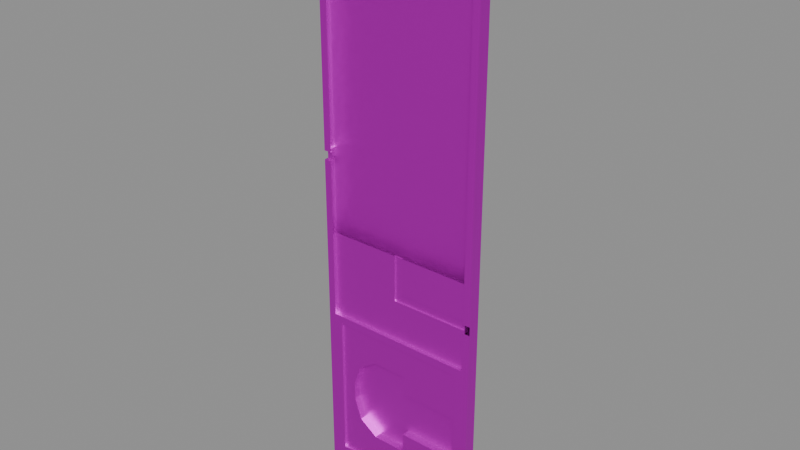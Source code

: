 # Source: RightDoor05.blend  (saved by Blender 5.0.118; exported with 4.5.12 LTS)
import bpy
from mathutils import Matrix  # noqa: F401  (used for matrix-valued properties, if any)

bpy.ops.wm.read_factory_settings(use_empty=True)
scene = bpy.context.scene
scene.name = 'Scene'

# ---- collections
col_collection = bpy.data.collections.new('Collection'); scene.collection.children.link(col_collection)

# ---- images (referenced by path relative to the original .blend; pixels are not part of the script)
import os
ASSET_DIR = os.environ.get("B2B_ASSET_DIR", "")  # directory of the original .blend (textures are referenced by path, not embedded)
HERE = os.path.dirname(os.path.abspath(__file__))  # packed textures are extracted next to this script under _unpacked/

def load_image(name, relpath, width, height, colorspace="sRGB"):
    """Load a texture the original file referenced (path relative to the .blend, or extracted next to this script)."""
    p = next((c for c in (os.path.join(HERE, relpath), os.path.join(ASSET_DIR, relpath)) if relpath and os.path.exists(c)), "")
    if p:
        img = bpy.data.images.load(p, check_existing=True)
        img.name = name
    else:  # same state as the original file: an image datablock whose file is absent (Cycles renders it pink)
        img = bpy.data.images.new(name, width, height)
        img.source = "FILE"
        img.filepath = "//" + (relpath or name)
    img.colorspace_settings.name = colorspace
    return img
img_slidinddoors_texture_png = load_image('SlidindDoors_Texture.png', 'SlidindDoors_Texture.png', 1024, 1024, 'sRGB')

# ---- materials (node trees are filled in below, after node groups)
mat_metallic = bpy.data.materials.new('Metallic')
mat_metallic.use_backface_culling_lightprobe_volume = False

# ---- material node trees
mat_metallic.use_nodes = True; mat_metallic.node_tree.nodes.clear()
_N = mat_metallic.node_tree.nodes; _L = mat_metallic.node_tree.links
n0 = _N.new('ShaderNodeBsdfPrincipled'); n0.name = 'Principled BSDF'; n0.location = (10, 300)
n0.distribution = 'GGX'
n0.subsurface_method = 'RANDOM_WALK_SKIN'
n0.inputs[1].default_value = 1.0
n0.inputs[3].default_value = 1.45
n0.inputs[27].default_value = (0.0, 0.0, 0.0, 1.0)
n0.inputs[28].default_value = 1.0
n1 = _N.new('ShaderNodeOutputMaterial'); n1.name = 'Material Output'; n1.location = (300, 300)
n2 = _N.new('ShaderNodeTexImage'); n2.name = 'Image Texture'; n2.location = (-310, 269)
n2.image = img_slidinddoors_texture_png
_L.new(n0.outputs[0], n1.inputs[0])
_L.new(n2.outputs[0], n0.inputs[0])
n1.is_active_output = True

# ---- meshes
me_cube_041 = bpy.data.meshes.new('Cube.041')
me_cube_041.from_pydata([(-0.1603, -0.4908, 0.8477), (-0.1603, -0.4908, -1.016), (-0.1603, 0.5092, 0.8477), (-0.1603, 0.5092, -1.016), (0.1625, 0.5092, 0.8477), (0.1625, -0.4908, -1.016), (0.1625, 0.5092, -1.016), (0.1625, -0.4908, 0.8477), (-0.146, -0.4908, 0.8254), (-0.146, -0.4908, -0.9934), (0.1481, -0.4908, -0.9934), (0.1481, -0.4908, 0.8254), (-0.1303, -0.4908, 0.3242), (-0.146, -0.1845, -0.9934), (0.1481, -0.1845, -0.9934), (-0.00635, -0.4908, 0.799), (-0.1603, -0.4908, -0.819), (-0.1603, 0.5092, -0.819), (0.1625, 0.5092, -0.819), (0.1625, -0.4908, -0.819), (-0.146, -0.4908, -0.8189), (0.1481, -0.4908, -0.8189), (-0.146, -0.1845, -0.8189), (0.1481, -0.1845, -0.8189), (-0.1603, 0.5092, 0.01804), (0.1625, 0.5092, 0.01804), (0.1625, -0.4908, 0.01804), (0.1481, -0.4909, 0.01804), (0.1481, -0.1845, 0.01808), (-0.1603, -0.4908, 0.01804), (-0.146, -0.4909, 0.01804), (-0.146, -0.1845, 0.01808), (-0.1603, 0.5092, 0.1688), (0.1625, 0.5092, 0.1688), (0.1625, -0.4908, 0.1688), (0.1481, -0.4909, 0.1688), (0.1481, -0.1845, 0.1688), (-0.1603, -0.4908, 0.1688), (-0.146, -0.4909, 0.1688), (-0.146, -0.1845, 0.1688), (-0.1603, -0.4908, 0.141), (-0.146, -0.4909, 0.141), (-0.146, -0.1845, 0.141), (-0.1603, 0.5092, 0.141), (0.1625, 0.5092, 0.141), (0.1625, -0.4908, 0.141), (0.1481, -0.4909, 0.141), (0.1481, -0.1845, 0.141), (-0.007235, 0.5092, 0.8477), (-0.007235, -0.4908, -1.016), (-0.007236, -0.4908, -0.9934), (-0.007236, -0.1845, -0.9934), (-0.007236, -0.1845, -0.8189), (-0.007236, -0.1845, 0.01808), (-0.007236, -0.1845, 0.1688), (-0.007236, -0.1845, 0.141), (-0.007235, 0.5092, -1.016), (-0.007235, -0.4908, 0.8477), (-0.007236, -0.4908, 0.8254), (0.1325, -0.4908, 0.3242), (-0.007235, 0.5092, -0.819), (-0.007235, 0.5092, 0.01804), (-0.007235, 0.5092, 0.1688), (-0.007235, 0.5092, 0.141), (0.00952, 0.5092, -1.016), (0.00952, -0.4908, 0.8477), (0.009519, -0.4908, 0.8254), (0.008627, -0.4908, 0.799), (0.00952, 0.5092, -0.819), (0.00952, 0.5092, 0.01804), (0.00952, 0.5092, 0.1688), (0.00952, 0.5092, 0.141), (0.00952, 0.5092, 0.8477), (0.00952, -0.4908, -1.016), (0.00952, -0.4908, -0.9934), (0.00952, -0.1845, -0.9934), (0.00952, -0.1845, -0.8189), (0.00952, -0.1845, 0.01808), (0.00952, -0.1845, 0.1688), (0.00952, -0.1845, 0.141), (-0.1503, -0.4909, 0.1688), (-0.1503, -0.06596, 0.1688), (-0.1503, -0.4909, 0.141), (-0.1503, -0.06596, 0.141), (-0.007236, -0.06596, 0.01808), (-0.007236, -0.06596, 0.1688), (-0.007236, -0.06596, 0.141), (0.00952, -0.06596, 0.01808), (0.00952, -0.06596, 0.1688), (0.00952, -0.06596, 0.141), (-0.1603, -0.4908, -0.2188), (0.1625, 0.5092, -0.2188), (0.1625, -0.4908, -0.2188), (-0.146, -0.4909, -0.2188), (0.1481, -0.4909, -0.2188), (-0.1603, 0.5092, -0.2188), (-0.007235, 0.5092, -0.2188), (0.00952, 0.5092, -0.2188), (-0.1603, -0.4908, -0.2466), (-0.146, -0.4909, -0.2466), (0.1625, 0.5092, -0.2466), (0.1625, -0.4908, -0.2466), (0.1481, -0.4909, -0.2466), (-0.1603, 0.5092, -0.2466), (-0.007235, 0.5092, -0.2466), (0.00952, 0.5092, -0.2466), (0.1587, -0.3043, -0.2188), (0.1481, -0.3044, -0.2188), (0.1587, -0.3043, -0.2466), (0.1481, -0.3044, -0.2466), (0.1587, 0.5092, -0.2188), (0.1587, 0.5092, -0.2466), (-0.1603, 0.5092, 0.2978), (0.1625, 0.5092, 0.2978), (0.1625, -0.4908, 0.2978), (0.1481, -0.4908, 0.2978), (0.1481, -0.1845, 0.2978), (-0.1603, -0.4908, 0.2978), (-0.146, -0.4908, 0.2978), (-0.146, -0.1845, 0.2978), (-0.007236, -0.1845, 0.2978), (-0.007235, 0.5092, 0.2978), (0.00952, 0.5092, 0.2978), (0.00952, -0.1845, 0.2978), (0.1325, -0.4908, 0.799), (-0.1303, -0.4908, 0.799), (-0.007236, -0.4908, 0.2978), (0.00952, -0.4908, 0.2978), (-0.00635, -0.4908, 0.3242), (0.008627, -0.4908, 0.3242), (-0.1303, -0.3074, 0.3242), (-0.00635, -0.3074, 0.799), (0.1325, -0.3074, 0.3242), (0.008627, -0.3074, 0.799), (0.1325, -0.3074, 0.799), (-0.1303, -0.3074, 0.799), (-0.00635, -0.3074, 0.3242), (0.008627, -0.3074, 0.3242), (-0.1303, -0.3074, 0.4868), (0.1325, -0.3074, 0.4868), (0.1325, -0.3074, 0.6364), (-0.1303, -0.3074, 0.6364), (-0.1303, -0.3073, 0.3242), (0.05558, -0.3073, 0.799), (0.1325, -0.3073, 0.3242), (0.0923, -0.3073, 0.799), (0.1325, -0.3073, 0.799), (-0.1303, -0.3073, 0.799), (0.05558, -0.3073, 0.3242), (0.0923, -0.3073, 0.3242), (-0.1303, -0.3073, 0.4868), (0.1067, 0.3256, 0.5915), (0.1325, -0.3073, 0.5317), (0.1067, -0.3073, 0.5915), (0.1325, -0.3073, 0.5915), (-0.1303, -0.3073, 0.6364), (-0.1303, 0.3256, 0.4868), (0.1067, -0.3073, 0.5317), (-0.01256, -0.3073, 0.3242), (-0.01256, -0.3073, 0.4868), (-0.01256, -0.3073, 0.799), (-0.01256, -0.3073, 0.6364), (0.1325, -0.3073, 0.7021), (0.0923, -0.3073, 0.6599), (-0.1303, -0.3073, 0.4211), (0.05558, -0.3073, 0.4211), (0.05558, -0.3073, 0.7021), (0.0923, -0.3073, 0.4633), (0.1325, -0.3073, 0.4211), (-0.1303, -0.3073, 0.7021), (-0.01256, -0.3073, 0.4211), (-0.01256, -0.3073, 0.7021), (-0.1303, 0.3256, 0.6364), (0.1067, 0.3256, 0.5317), (-0.01256, 0.3256, 0.4868), (-0.01256, 0.3256, 0.6364), (0.0923, 0.3256, 0.6599), (0.05558, 0.3256, 0.4211), (0.05558, 0.3256, 0.7021), (0.0923, 0.3256, 0.4633), (-0.01256, 0.3256, 0.4211), (-0.01256, 0.3256, 0.7021)], [], [(16, 17, 3, 1), (56, 49, 1, 3), (19, 5, 6, 18), (72, 65, 7, 4), (68, 18, 6, 64), (65, 66, 11, 7), (117, 118, 8, 0), (19, 21, 10, 5), (49, 50, 9, 1), (50, 51, 13, 9), (129, 137, 136, 128), (126, 128, 12, 118), (21, 23, 14, 10), (76, 75, 14, 23), (9, 13, 22, 20), (101, 102, 21, 19), (1, 9, 20, 16), (105, 100, 18, 68), (101, 19, 18, 100), (98, 103, 17, 16), (40, 43, 24, 29), (45, 26, 25, 44), (71, 44, 25, 69), (45, 46, 27, 26), (46, 47, 28, 27), (79, 77, 28, 47), (90, 93, 30, 29), (123, 78, 36, 116), (115, 116, 36, 35), (114, 115, 35, 34), (122, 113, 33, 70), (114, 34, 33, 113), (117, 112, 32, 37), (29, 30, 41, 40), (30, 31, 42, 41), (78, 79, 47, 36), (35, 36, 47, 46), (34, 35, 46, 45), (70, 33, 44, 71), (34, 45, 44, 33), (121, 48, 72, 122), (120, 54, 78, 123), (61, 63, 71, 69), (96, 61, 69, 97), (76, 52, 51, 75), (67, 133, 134, 124), (74, 75, 51, 50), (73, 74, 50, 49), (57, 58, 66, 65), (56, 60, 68, 64), (72, 48, 57, 65), (56, 64, 73, 49), (2, 0, 57, 48), (17, 60, 56, 3), (0, 8, 58, 57), (11, 124, 59, 115), (22, 13, 51, 52), (103, 104, 60, 17), (43, 63, 61, 24), (42, 31, 53, 55), (119, 39, 54, 120), (112, 121, 62, 32), (32, 62, 63, 43), (6, 5, 73, 64), (5, 10, 74, 73), (10, 14, 75, 74), (63, 62, 70, 71), (55, 86, 83, 42), (54, 85, 88, 78), (78, 88, 89, 79), (77, 87, 84, 53), (38, 80, 81, 39), (79, 89, 87, 77), (39, 81, 85, 54), (42, 83, 82, 41), (53, 84, 86, 55), (81, 80, 82, 83), (81, 83, 86, 85), (85, 86, 89, 88), (84, 87, 89, 86), (43, 40, 37, 32), (24, 61, 96, 95), (104, 96, 97, 105), (98, 99, 93, 90), (29, 24, 95, 90), (26, 92, 91, 25), (69, 25, 91, 97), (26, 27, 94, 92), (16, 20, 99, 98), (60, 104, 105, 68), (95, 96, 104, 103), (90, 95, 103, 98), (101, 108, 109, 102), (94, 107, 106, 92), (107, 109, 108, 106), (91, 92, 106, 110), (100, 111, 108, 101), (106, 108, 111, 110), (2, 48, 121, 112), (127, 129, 128, 126), (125, 135, 131, 15), (62, 121, 122, 70), (0, 2, 112, 117), (7, 114, 113, 4), (72, 4, 113, 122), (7, 11, 115, 114), (8, 125, 15, 58), (38, 39, 119, 118), (37, 38, 118, 117), (118, 12, 125, 8), (115, 59, 129, 127), (66, 67, 124, 11), (123, 127, 126, 120), (116, 115, 127, 123), (120, 126, 118, 119), (58, 15, 67, 66), (128, 136, 130, 12), (59, 132, 137, 129), (15, 131, 133, 67), (12, 130, 135, 125), (124, 134, 132, 59), (134, 140, 139, 132), (130, 138, 141, 135), (163, 153, 154, 162), (170, 159, 150, 164), (171, 181, 178, 166), (168, 152, 157, 167), (162, 154, 152, 168), (159, 174, 156, 150), (164, 150, 155, 169), (166, 178, 176, 163), (152, 154, 153, 157), (169, 155, 161, 171), (147, 169, 171, 160), (148, 165, 170, 158), (149, 167, 165, 148), (142, 164, 169, 147), (160, 171, 166, 143), (146, 162, 168, 144), (144, 168, 167, 149), (143, 166, 163, 145), (158, 170, 164, 142), (145, 163, 162, 146), (150, 156, 172, 155), (153, 151, 173, 157), (165, 177, 180, 170), (163, 176, 151, 153), (157, 173, 179, 167), (155, 172, 175, 161), (167, 179, 177, 165), (161, 175, 181, 171), (170, 180, 174, 159), (175, 172, 156, 174, 180, 177, 179, 173, 151, 176, 178, 181), (97, 110, 111, 105)])
me_cube_041.polygons.foreach_set('material_index', [1, 1, 1, 1, 1, 1, 1, 1, 1, 1, 1, 1, 1, 1, 1, 1, 1, 1, 1, 1, 1, 1, 1, 1, 1, 1, 1, 1, 1, 1, 1, 1, 1, 1, 1, 1, 1, 1, 1, 1, 1, 1, 1, 1, 1, 1, 1, 1, 1, 1, 1, 1, 1, 1, 1, 1, 1, 1, 1, 1, 1, 1, 1, 1, 1, 1, 1, 1, 1, 1, 1, 1, 1, 1, 1, 1, 1, 1, 1, 1, 1, 1, 1, 1, 1, 1, 1, 1, 1, 1, 1, 1, 1, 1, 1, 1, 1, 1, 1, 1, 1, 1, 1, 1, 1, 1, 1, 1, 1, 1, 1, 1, 1, 1, 1, 1, 1, 1, 1, 1, 1, 1, 1, 1, 1, 1, 1, 1, 1, 1, 1, 1, 1, 1, 1, 1, 1, 1, 1, 1, 1, 1, 1, 1, 1, 1, 1, 1, 1, 1, 1, 1, 1, 1])
_uv = me_cube_041.uv_layers.new(name='UVMap')
_uv.uv.foreach_set('vector', [0.407, 0.9283, 0.4211, 0.9283, 0.4211, 0.9993, 0.407, 0.9993, 0.4074, 0.4219, 0.4207, 0.4219, 0.4207, 0.3351, 0.4074, 0.3351, 0.407, 0.9283, 0.407, 0.9993, 0.4211, 0.9993, 0.4211, 0.9283, 0.4074, 0.4314, 0.4207, 0.4314, 0.4207, 0.5182, 0.4074, 0.5182, 0.3136, 0.9281, 0.4052, 0.9281, 0.4052, 0.999, 0.3136, 0.999, 0.3136, 0.3275, 0.3136, 0.3355, 0.3966, 0.3355, 0.4052, 0.3275, 0.2119, 0.5256, 0.2205, 0.5256, 0.2205, 0.3355, 0.2119, 0.3275, 0.4052, 0.9281, 0.3966, 0.928, 0.3966, 0.9909, 0.4052, 0.999, 0.3036, 0.999, 0.3036, 0.9909, 0.2205, 0.9909, 0.2119, 0.999, 0.3036, 0.9909, 0.3038, 0.987, 0.224, 0.987, 0.2205, 0.9909, 0.3131, 0.5161, 0.3128, 0.5119, 0.3043, 0.5119, 0.3041, 0.5161, 0.3027, 0.5256, 0.3041, 0.5161, 0.2299, 0.5161, 0.2205, 0.5256, 0.3966, 0.928, 0.3931, 0.928, 0.3931, 0.987, 0.3966, 0.9909, 0.3134, 0.928, 0.3134, 0.987, 0.3931, 0.987, 0.3931, 0.928, 0.2205, 0.9909, 0.224, 0.987, 0.224, 0.928, 0.2205, 0.928, 0.4052, 0.7226, 0.3966, 0.7226, 0.3966, 0.928, 0.4052, 0.9281, 0.2119, 0.999, 0.2205, 0.9909, 0.2205, 0.928, 0.2119, 0.9281, 0.3136, 0.7218, 0.4052, 0.7218, 0.4052, 0.9281, 0.3136, 0.9281, 0.407, 0.7226, 0.407, 0.9283, 0.4211, 0.9283, 0.4211, 0.7226, 0.407, 0.722, 0.4211, 0.722, 0.4211, 0.9283, 0.407, 0.9283, 0.407, 0.5823, 0.4211, 0.5823, 0.4211, 0.6266, 0.407, 0.6266, 0.407, 0.5823, 0.407, 0.6266, 0.4211, 0.6266, 0.4211, 0.5823, 0.3145, 0.583, 0.4052, 0.5821, 0.4052, 0.6264, 0.3145, 0.6264, 0.4052, 0.5821, 0.3966, 0.5821, 0.3966, 0.6264, 0.4052, 0.6264, 0.3966, 0.5821, 0.3927, 0.5827, 0.3927, 0.6264, 0.3966, 0.6264, 0.3142, 0.5827, 0.3142, 0.6264, 0.3927, 0.6264, 0.3927, 0.5827, 0.2119, 0.7118, 0.2205, 0.7118, 0.2205, 0.6264, 0.2119, 0.6264, 0.3142, 0.5278, 0.3142, 0.5715, 0.3927, 0.5715, 0.3927, 0.5278, 0.3966, 0.5256, 0.3927, 0.5278, 0.3927, 0.5715, 0.3966, 0.5721, 0.4052, 0.5256, 0.3966, 0.5256, 0.3966, 0.5721, 0.4052, 0.5721, 0.3145, 0.5256, 0.4052, 0.5256, 0.4052, 0.5721, 0.3145, 0.5714, 0.407, 0.5258, 0.407, 0.5723, 0.4211, 0.5723, 0.4211, 0.5258, 0.407, 0.5258, 0.4211, 0.5258, 0.4211, 0.5723, 0.407, 0.5723, 0.2119, 0.6264, 0.2205, 0.6264, 0.2205, 0.583, 0.2119, 0.583, 0.2205, 0.6264, 0.2243, 0.6264, 0.2243, 0.583, 0.2205, 0.583, 0.3142, 0.5715, 0.3142, 0.5827, 0.3927, 0.5827, 0.3927, 0.5715, 0.3966, 0.5721, 0.3927, 0.5715, 0.3927, 0.5827, 0.3966, 0.5821, 0.4052, 0.5721, 0.3966, 0.5721, 0.3966, 0.5821, 0.4052, 0.5821, 0.3145, 0.5714, 0.4052, 0.5721, 0.4052, 0.5821, 0.3145, 0.583, 0.407, 0.5723, 0.407, 0.5823, 0.4211, 0.5823, 0.4211, 0.5723, 0.3027, 0.5256, 0.3036, 0.3275, 0.3136, 0.3275, 0.3145, 0.5256, 0.3028, 0.5278, 0.3028, 0.5715, 0.3142, 0.5715, 0.3142, 0.5278, 0.3027, 0.6264, 0.3027, 0.583, 0.3145, 0.583, 0.3145, 0.6264, 0.3036, 0.7118, 0.3027, 0.6264, 0.3145, 0.6264, 0.3136, 0.7118, 0.3134, 0.928, 0.3038, 0.928, 0.3038, 0.987, 0.3134, 0.987, 0.3131, 0.345, 0.3128, 0.3492, 0.3834, 0.3492, 0.3872, 0.345, 0.3136, 0.9909, 0.3134, 0.987, 0.3038, 0.987, 0.3036, 0.9909, 0.3136, 0.999, 0.3136, 0.9909, 0.3036, 0.9909, 0.3036, 0.999, 0.3036, 0.3275, 0.3036, 0.3355, 0.3136, 0.3355, 0.3136, 0.3275, 0.3036, 0.999, 0.3036, 0.9281, 0.3136, 0.9281, 0.3136, 0.999, 0.4074, 0.4314, 0.4074, 0.4219, 0.4207, 0.4219, 0.4207, 0.4314, 0.4074, 0.4219, 0.4074, 0.4314, 0.4207, 0.4314, 0.4207, 0.4219, 0.4074, 0.3351, 0.4207, 0.3351, 0.4207, 0.4219, 0.4074, 0.4219, 0.2119, 0.9281, 0.3036, 0.9281, 0.3036, 0.999, 0.2119, 0.999, 0.2119, 0.3275, 0.2205, 0.3355, 0.3036, 0.3355, 0.3036, 0.3275, 0.3966, 0.3355, 0.3872, 0.345, 0.3872, 0.5161, 0.3966, 0.5256, 0.224, 0.928, 0.224, 0.987, 0.3038, 0.987, 0.3038, 0.928, 0.2119, 0.7218, 0.3036, 0.7218, 0.3036, 0.9281, 0.2119, 0.9281, 0.2119, 0.583, 0.3027, 0.583, 0.3027, 0.6264, 0.2119, 0.6264, 0.2243, 0.583, 0.2243, 0.6264, 0.3028, 0.6264, 0.3028, 0.5827, 0.2243, 0.5278, 0.2243, 0.5714, 0.3028, 0.5715, 0.3028, 0.5278, 0.2119, 0.5256, 0.3027, 0.5256, 0.3027, 0.5714, 0.2119, 0.5714, 0.2119, 0.5714, 0.3027, 0.5714, 0.3027, 0.583, 0.2119, 0.583, 0.4074, 0.5182, 0.4207, 0.5182, 0.4207, 0.4314, 0.4074, 0.4314, 0.4052, 0.999, 0.3966, 0.9909, 0.3136, 0.9909, 0.3136, 0.999, 0.3966, 0.9909, 0.3931, 0.987, 0.3134, 0.987, 0.3136, 0.9909, 0.3027, 0.583, 0.3027, 0.5714, 0.3145, 0.5714, 0.3145, 0.583, 0.3028, 0.5827, 0.3042, 0.5814, 0.2275, 0.5814, 0.2243, 0.583, 0.3028, 0.5715, 0.3042, 0.5729, 0.313, 0.5729, 0.3142, 0.5715, 0.3142, 0.5715, 0.313, 0.5729, 0.313, 0.5814, 0.3142, 0.5827, 0.3142, 0.6264, 0.313, 0.6242, 0.3042, 0.6242, 0.3028, 0.6264, 0.2205, 0.5714, 0.221, 0.5727, 0.2275, 0.5729, 0.2243, 0.5714, 0.3142, 0.5827, 0.313, 0.5814, 0.313, 0.6242, 0.3142, 0.6264, 0.2243, 0.5714, 0.2275, 0.5729, 0.3042, 0.5729, 0.3028, 0.5715, 0.2243, 0.583, 0.2275, 0.5814, 0.221, 0.5816, 0.2205, 0.583, 0.3028, 0.6264, 0.3042, 0.6242, 0.3042, 0.5814, 0.3028, 0.5827, 0.2275, 0.5729, 0.221, 0.5727, 0.221, 0.5816, 0.2275, 0.5814, 0.2275, 0.5729, 0.2275, 0.5814, 0.3042, 0.5814, 0.3042, 0.5729, 0.3042, 0.5729, 0.3042, 0.5814, 0.313, 0.5814, 0.313, 0.5729, 0.3042, 0.6242, 0.313, 0.6242, 0.313, 0.5814, 0.3042, 0.5814, 0.4211, 0.5823, 0.407, 0.5823, 0.407, 0.5723, 0.4211, 0.5723, 0.2119, 0.6264, 0.3027, 0.6264, 0.3036, 0.7118, 0.2119, 0.7118, 0.3036, 0.7218, 0.3036, 0.7118, 0.3136, 0.7118, 0.3136, 0.7218, 0.2119, 0.7218, 0.2205, 0.7218, 0.2205, 0.7118, 0.2119, 0.7118, 0.407, 0.6266, 0.4211, 0.6266, 0.4211, 0.712, 0.407, 0.712, 0.407, 0.6266, 0.407, 0.7109, 0.4211, 0.7109, 0.4211, 0.6266, 0.3145, 0.6264, 0.4052, 0.6264, 0.4052, 0.7118, 0.3136, 0.7118, 0.4052, 0.6264, 0.3966, 0.6264, 0.3966, 0.7109, 0.4052, 0.7109, 0.2119, 0.9281, 0.2205, 0.928, 0.2205, 0.7218, 0.2119, 0.7218, 0.3036, 0.9281, 0.3036, 0.7218, 0.3136, 0.7218, 0.3136, 0.9281, 0.2119, 0.7118, 0.3036, 0.7118, 0.3036, 0.7218, 0.2119, 0.7218, 0.407, 0.712, 0.4211, 0.712, 0.4211, 0.722, 0.407, 0.722, 0.4052, 0.7226, 0.4029, 0.7226, 0.3966, 0.7226, 0.3966, 0.7226, 0.3966, 0.7109, 0.3966, 0.7109, 0.4029, 0.7109, 0.4052, 0.7109, 0.3966, 0.7109, 0.3966, 0.7226, 0.4029, 0.7226, 0.4029, 0.7109, 0.4211, 0.7109, 0.407, 0.7109, 0.4097, 0.7109, 0.4211, 0.7109, 0.4211, 0.7226, 0.4211, 0.7226, 0.4097, 0.7226, 0.407, 0.7226, 0.4097, 0.7109, 0.4097, 0.7226, 0.4211, 0.7226, 0.4211, 0.7109, 0.2119, 0.3275, 0.3036, 0.3275, 0.3027, 0.5256, 0.2119, 0.5256, 0.3145, 0.5256, 0.3131, 0.5161, 0.3041, 0.5161, 0.3027, 0.5256, 0.2299, 0.345, 0.2338, 0.3492, 0.3043, 0.3492, 0.3041, 0.345, 0.3027, 0.5714, 0.3027, 0.5256, 0.3145, 0.5256, 0.3145, 0.5714, 0.407, 0.3276, 0.4211, 0.3276, 0.4211, 0.5258, 0.407, 0.5258, 0.407, 0.3276, 0.407, 0.5258, 0.4211, 0.5258, 0.4211, 0.3276, 0.3136, 0.3275, 0.4052, 0.3275, 0.4052, 0.5256, 0.3145, 0.5256, 0.4052, 0.3275, 0.3966, 0.3355, 0.3966, 0.5256, 0.4052, 0.5256, 0.2205, 0.3355, 0.2299, 0.345, 0.3041, 0.345, 0.3036, 0.3355, 0.2205, 0.5714, 0.2243, 0.5714, 0.2243, 0.5278, 0.2205, 0.5256, 0.2119, 0.5714, 0.2205, 0.5714, 0.2205, 0.5256, 0.2119, 0.5256, 0.2205, 0.5256, 0.2299, 0.5161, 0.2299, 0.345, 0.2205, 0.3355, 0.3966, 0.5256, 0.3872, 0.5161, 0.3131, 0.5161, 0.3145, 0.5256, 0.3136, 0.3355, 0.3131, 0.345, 0.3872, 0.345, 0.3966, 0.3355, 0.3142, 0.5278, 0.3145, 0.5256, 0.3027, 0.5256, 0.3028, 0.5278, 0.3927, 0.5278, 0.3966, 0.5256, 0.3145, 0.5256, 0.3142, 0.5278, 0.3028, 0.5278, 0.3027, 0.5256, 0.2205, 0.5256, 0.2243, 0.5278, 0.3036, 0.3355, 0.3041, 0.345, 0.3131, 0.345, 0.3136, 0.3355, 0.3041, 0.5161, 0.3043, 0.5119, 0.2338, 0.5119, 0.2299, 0.5161, 0.3872, 0.5161, 0.3834, 0.5119, 0.3128, 0.5119, 0.3131, 0.5161, 0.3041, 0.345, 0.3043, 0.3492, 0.3128, 0.3492, 0.3131, 0.345, 0.2299, 0.5161, 0.2338, 0.5119, 0.2338, 0.3492, 0.2299, 0.345, 0.3872, 0.345, 0.3834, 0.3492, 0.3834, 0.5119, 0.3872, 0.5161, 0.3834, 0.3492, 0.3872, 0.4036, 0.3872, 0.4575, 0.3834, 0.5119, 0.2338, 0.5119, 0.2299, 0.4575, 0.2299, 0.4036, 0.2338, 0.3492, 0.3605, 0.3969, 0.3687, 0.4203, 0.3834, 0.4203, 0.3834, 0.3824, 0.3008, 0.4787, 0.3008, 0.4562, 0.2338, 0.4562, 0.2338, 0.4787, 0.3008, 0.3824, 0.3079, 0.3881, 0.335, 0.3881, 0.3396, 0.3824, 0.3834, 0.4787, 0.3834, 0.4408, 0.3687, 0.4408, 0.3605, 0.4642, 0.3834, 0.3824, 0.3834, 0.4203, 0.3834, 0.4408, 0.3834, 0.4787, 0.3008, 0.4562, 0.3079, 0.4503, 0.2417, 0.4503, 0.2338, 0.4562, 0.2338, 0.4787, 0.2338, 0.4562, 0.2338, 0.4049, 0.2338, 0.3824, 0.3396, 0.3824, 0.335, 0.3881, 0.3535, 0.4009, 0.3605, 0.3969, 0.3834, 0.4408, 0.3834, 0.4203, 0.3687, 0.4203, 0.3687, 0.4408, 0.2338, 0.3824, 0.2338, 0.4049, 0.3008, 0.4049, 0.3008, 0.3824, 0.2338, 0.3492, 0.2338, 0.3824, 0.3008, 0.3824, 0.3008, 0.3492, 0.3396, 0.5119, 0.3396, 0.4787, 0.3008, 0.4787, 0.3008, 0.5119, 0.3605, 0.5119, 0.3605, 0.4642, 0.3396, 0.4787, 0.3396, 0.5119, 0.2338, 0.5119, 0.2338, 0.4787, 0.2338, 0.3824, 0.2338, 0.3492, 0.3008, 0.3492, 0.3008, 0.3824, 0.3396, 0.3824, 0.3396, 0.3492, 0.3834, 0.3492, 0.3834, 0.3824, 0.3834, 0.4787, 0.3834, 0.5119, 0.3834, 0.5119, 0.3834, 0.4787, 0.3605, 0.4642, 0.3605, 0.5119, 0.3396, 0.3492, 0.3396, 0.3824, 0.3605, 0.3969, 0.3605, 0.3492, 0.3008, 0.5119, 0.3008, 0.4787, 0.2338, 0.4787, 0.2338, 0.5119, 0.3605, 0.3492, 0.3605, 0.3969, 0.3834, 0.3824, 0.3834, 0.3492, 0.2338, 0.4562, 0.2417, 0.4503, 0.2417, 0.4108, 0.2338, 0.4049, 0.3687, 0.4203, 0.3607, 0.4215, 0.3607, 0.4396, 0.3687, 0.4408, 0.3396, 0.4787, 0.335, 0.473, 0.3079, 0.473, 0.3008, 0.4787, 0.3605, 0.3969, 0.3535, 0.4009, 0.3607, 0.4215, 0.3687, 0.4203, 0.3687, 0.4408, 0.3607, 0.4396, 0.3535, 0.4603, 0.3605, 0.4642, 0.2338, 0.4049, 0.2417, 0.4108, 0.3079, 0.4108, 0.3008, 0.4049, 0.3605, 0.4642, 0.3535, 0.4603, 0.335, 0.473, 0.3396, 0.4787, 0.3008, 0.4049, 0.3079, 0.4108, 0.3079, 0.3881, 0.3008, 0.3824, 0.3008, 0.4787, 0.3079, 0.473, 0.3079, 0.4503, 0.3008, 0.4562, 0.3079, 0.4108, 0.2417, 0.4108, 0.2417, 0.4503, 0.3079, 0.4503, 0.3079, 0.473, 0.335, 0.473, 0.3535, 0.4603, 0.3607, 0.4396, 0.3607, 0.4215, 0.3535, 0.4009, 0.335, 0.3881, 0.3079, 0.3881, 0.3136, 0.7118, 0.4029, 0.7118, 0.4029, 0.7218, 0.3136, 0.7218])
me_cube_041.materials.append(None)
me_cube_041.materials.append(mat_metallic)
me_cube_041.update()

# ---- objects
ob_rightdoortwo = bpy.data.objects.new('RightDoorTwo', me_cube_041)

# ---- transforms, parenting, visibility, modifiers, constraints
ob_rightdoortwo.location = (0.1741, 0.245, 0.3504)
ob_rightdoortwo.rotation_euler = (-0.0, 3.142, -0.0)
ob_rightdoortwo.scale = (0.3585, 0.008436, 0.2158)

# ---- collection membership
col_collection.objects.link(ob_rightdoortwo)

# ---- scene / render settings (as saved in the file)
scene.frame_start = 1; scene.frame_end = 250; scene.frame_set(1)
scene.render.engine = 'BLENDER_EEVEE_NEXT'
scene.render.bake_bias = 0.0
scene.render.bake_samples = 0
scene.cycles.sampling_pattern = 'TABULATED_SOBOL'
scene.eevee.use_volume_custom_range = False
bpy.context.view_layer.update()

# ---- added for rendering (the .blend has no active camera and no usable light): camera, sun + grey world if the file has none
cam_auto = bpy.data.cameras.new('AutoCamera')
cam_auto.lens = 50.0
cam_auto.sensor_width = 36.0
cam_auto.clip_end = 1000.0
ob_auto_camera = bpy.data.objects.new('AutoCamera', cam_auto)
scene.collection.objects.link(ob_auto_camera)
ob_auto_camera.location = (0.561008, -0.219744, 0.678427)
ob_auto_camera.rotation_euler = (1.09748, -7.21219e-08, 0.694738)
scene.camera = ob_auto_camera
light_auto_sun = bpy.data.lights.new('AutoSun', 'SUN')
light_auto_sun.energy = 3.0
light_auto_sun.angle = 0.0523599
ob_auto_sun = bpy.data.objects.new('AutoSun', light_auto_sun)
scene.collection.objects.link(ob_auto_sun)
ob_auto_sun.rotation_euler = (0.872665, 0.174533, 0.523599)
if scene.world is None:
    world_auto = bpy.data.worlds.new('AutoWorld')
    world_auto.color = (0.3, 0.3, 0.3)
    scene.world = world_auto
bpy.context.view_layer.update()
